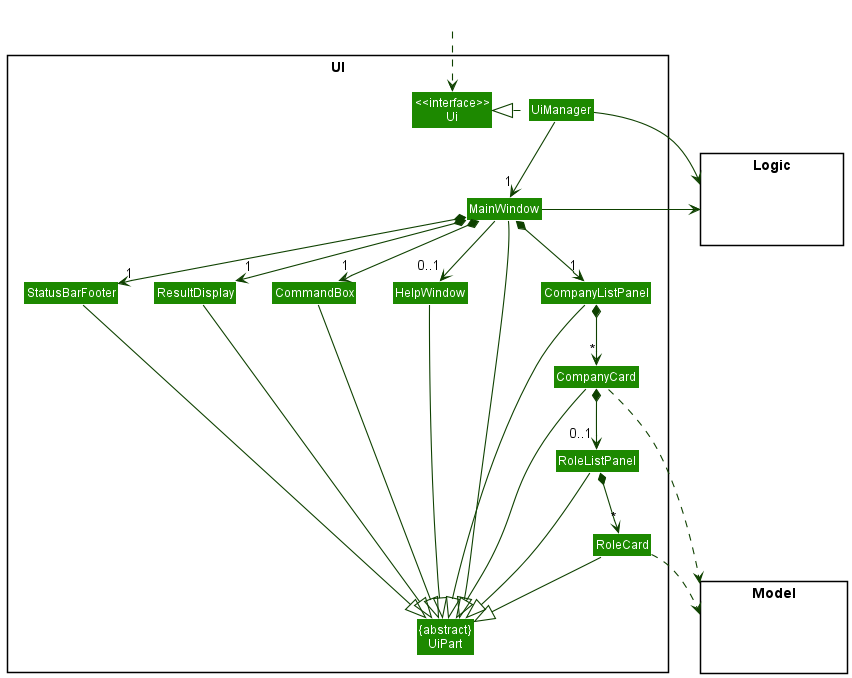

The diagram above was rendered by PlantUML. Its source (embedded in the PNG):
@startuml
!include style.puml
skinparam arrowThickness 1.1
skinparam arrowColor UI_COLOR_T4
skinparam classBackgroundColor UI_COLOR

package UI <<Rectangle>>{
Class "<<interface>>\nUi" as Ui
Class "{abstract}\nUiPart" as UiPart
Class UiManager
Class MainWindow
Class HelpWindow
Class ResultDisplay
Class CompanyListPanel
Class CompanyCard
Class StatusBarFooter
Class CommandBox
Class RoleListPanel
Class RoleCard
}

package Model <<Rectangle>> {
Class HiddenModel #FFFFFF
}

package Logic <<Rectangle>> {
Class HiddenLogic #FFFFFF
}

Class HiddenOutside #FFFFFF
HiddenOutside ..> Ui

UiManager .left.|> Ui
UiManager -down-> "1" MainWindow
MainWindow *-down->  "1" CommandBox
MainWindow *-down-> "1" ResultDisplay
MainWindow *-down-> "1" CompanyListPanel
MainWindow *-down-> "1" StatusBarFooter
MainWindow --> "0..1" HelpWindow

CompanyListPanel *-down-> "*" CompanyCard

MainWindow -left-|> UiPart

ResultDisplay --|> UiPart
CommandBox --|> UiPart
CompanyListPanel --|> UiPart
CompanyCard --|> UiPart
StatusBarFooter --|> UiPart
HelpWindow --|> UiPart
RoleListPanel --|> UiPart
RoleCard --|> UiPart

CompanyCard ..> Model
RoleCard ..> Model
UiManager -right-> Logic
MainWindow -left-> Logic

CompanyCard *-down-> "0..1" RoleListPanel
RoleListPanel *-down-> "*" RoleCard

CompanyListPanel -[hidden]left- HelpWindow
HelpWindow -[hidden]left- CommandBox
CommandBox -[hidden]left- ResultDisplay
ResultDisplay -[hidden]left- StatusBarFooter

MainWindow -[hidden]-|> UiPart
@enduml